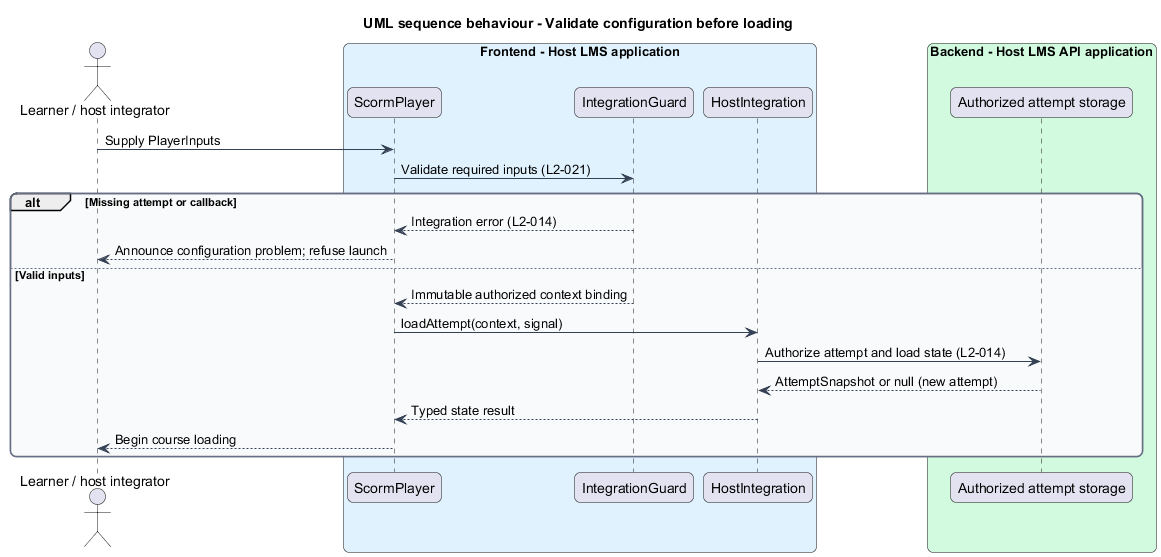

The diagram above was rendered by PlantUML. Its source (embedded in the PNG):
@startuml
title UML sequence behaviour - Validate configuration before loading
skinparam backgroundColor #FFFFFF
skinparam shadowing false
skinparam roundcorner 12
skinparam defaultFontName Arial
skinparam ArrowColor #344054
skinparam rectangle {
  BorderColor #344054
  FontColor #101828
}
skinparam package {
  BorderColor #667085
  FontColor #101828
  BackgroundColor #F9FAFB
}
actor "Learner / host integrator" as actor
box "Frontend - Host LMS application" #E0F2FE
  participant "ScormPlayer" as shell
  participant "IntegrationGuard" as core
  participant "HostIntegration" as host
end box
box "Backend - Host LMS API application" #D1FADF
  participant "Authorized attempt storage" as api
end box

actor -> shell : Supply PlayerInputs
shell -> core : Validate required inputs (L2-021)
alt Missing attempt or callback
  core --> shell : Integration error (L2-014)
  shell --> actor : Announce configuration problem; refuse launch
else Valid inputs
  core --> shell : Immutable authorized context binding
  shell -> host : loadAttempt(context, signal)
  host -> api : Authorize attempt and load state (L2-014)
  api --> host : AttemptSnapshot or null (new attempt)
  host --> shell : Typed state result
  shell --> actor : Begin course loading
end
@enduml